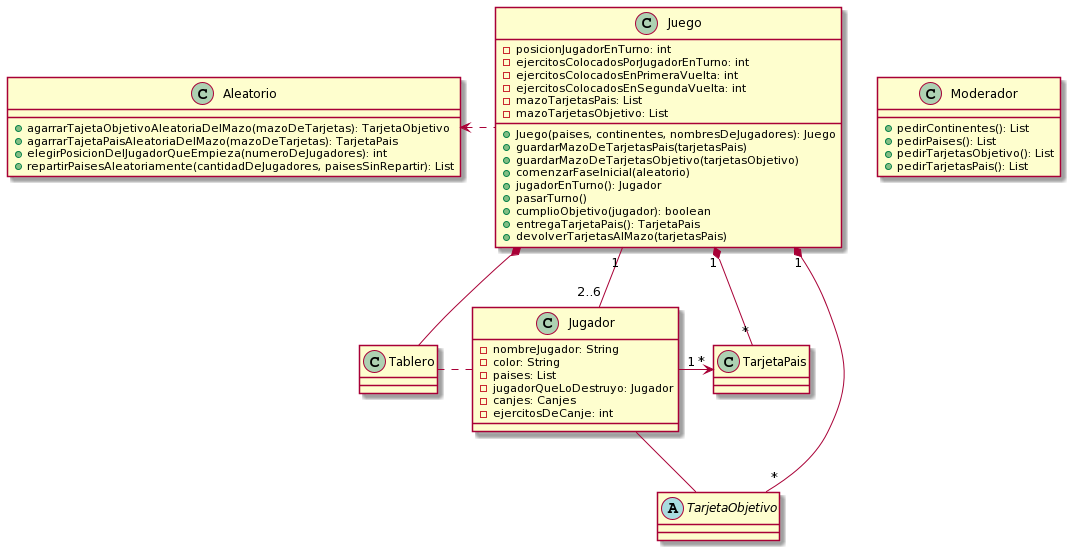

The diagram above was rendered by PlantUML. Its source (embedded in the PNG):
@startuml
Juego  *- Tablero
Juego "1" -- "2..6" Jugador
Juego "1" *-- "*" TarjetaPais
Juego "1" *--- "*" TarjetaObjetivo
Aleatorio <. Juego
Tablero . Jugador
Jugador "1" -> "*" TarjetaPais
Jugador -- TarjetaObjetivo

class Aleatorio {
	+ agarrarTajetaObjetivoAleatoriaDelMazo(mazoDeTarjetas): TarjetaObjetivo
	+ agarrarTajetaPaisAleatoriaDelMazo(mazoDeTarjetas): TarjetaPais
	+ elegirPosicionDelJugadorQueEmpieza(numeroDeJugadores): int
	+ repartirPaisesAleatoriamente(cantidadDeJugadores, paisesSinRepartir): List
}

class Moderador {
	+ pedirContinentes(): List
	+ pedirPaises(): List
	+ pedirTarjetasObjetivo(): List
	+ pedirTarjetasPais(): List
}

class Juego {
    - posicionJugadorEnTurno: int
    - ejercitosColocadosPorJugadorEnTurno: int
    - ejercitosColocadosEnPrimeraVuelta: int
    - ejercitosColocadosEnSegundaVuelta: int
    - mazoTarjetasPais: List
    - mazoTarjetasObjetivo: List
	+ Juego(paises, continentes, nombresDeJugadores): Juego
	+ guardarMazoDeTarjetasPais(tarjetasPais)
	+ guardarMazoDeTarjetasObjetivo(tarjetasObjetivo)
	+ comenzarFaseInicial(aleatorio)
	+ jugadorEnTurno(): Jugador
	+ pasarTurno()
	+ cumplioObjetivo(jugador): boolean
	+ entregaTarjetaPais(): TarjetaPais
	+ devolverTarjetasAlMazo(tarjetasPais)
}

class Jugador {
     - nombreJugador: String
     - color: String
     - paises: List
     - jugadorQueLoDestruyo: Jugador
     - canjes: Canjes
     - ejercitosDeCanje: int
}

class Tablero {

}

class TarjetaPais {

}

abstract class TarjetaObjetivo {

}
@enduml